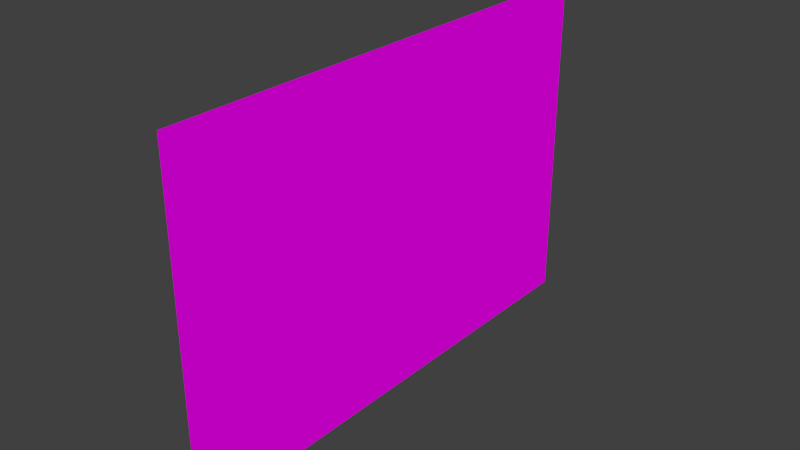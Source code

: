 # Source: hr-sky_background.blend  (saved by Blender 2.76.0; exported with 4.5.12 LTS)
import bpy
from mathutils import Matrix  # noqa: F401  (used for matrix-valued properties, if any)

bpy.ops.wm.read_factory_settings(use_empty=True)
scene = bpy.context.scene
scene.name = 'Scene'

# ---- collections
col_collection_1 = bpy.data.collections.new('Collection 1'); scene.collection.children.link(col_collection_1)

# ---- images (referenced by path relative to the original .blend; pixels are not part of the script)
import os
ASSET_DIR = os.environ.get("B2B_ASSET_DIR", "")  # directory of the original .blend (textures are referenced by path, not embedded)
HERE = os.path.dirname(os.path.abspath(__file__))  # packed textures are extracted next to this script under _unpacked/

def load_image(name, relpath, width, height, colorspace="sRGB"):
    """Load a texture the original file referenced (path relative to the .blend, or extracted next to this script)."""
    p = next((c for c in (os.path.join(HERE, relpath), os.path.join(ASSET_DIR, relpath)) if relpath and os.path.exists(c)), "")
    if p:
        img = bpy.data.images.load(p, check_existing=True)
        img.name = name
    else:  # same state as the original file: an image datablock whose file is absent (Cycles renders it pink)
        img = bpy.data.images.new(name, width, height)
        img.source = "FILE"
        img.filepath = "//" + (relpath or name)
    img.colorspace_settings.name = colorspace
    return img
img_dsc00655_jpg = load_image('dsc00655.jpg', 'dsc00655.jpg', 1024, 1024, 'sRGB')

# ---- materials (node trees are filled in below, after node groups)
mat_material_001 = bpy.data.materials.new('Material.001')
mat_material_001.alpha_threshold = 0.0
mat_material_001.roughness = 0.5

# ---- material node trees
mat_material_001.use_nodes = True; mat_material_001.node_tree.nodes.clear()
_N = mat_material_001.node_tree.nodes; _L = mat_material_001.node_tree.links
n0 = _N.new('ShaderNodeOutputMaterial'); n0.name = 'Material Output'; n0.location = (300, 300)
n1 = _N.new('ShaderNodeBsdfDiffuse'); n1.name = 'Diffuse BSDF'; n1.location = (10, 300)
n2 = _N.new('ShaderNodeTexImage'); n2.name = 'Image Texture'; n2.location = (-180, 300)
n2.width = 140
n2.image = img_dsc00655_jpg
_L.new(n1.outputs[0], n0.inputs[0])
_L.new(n2.outputs[0], n1.inputs[0])
n0.is_active_output = True

# ---- world
world_world = bpy.data.worlds.new('World'); scene.world = world_world
world_world.color = (0.05088, 0.05088, 0.05088)
world_world.use_sun_shadow = False
world_world.sun_shadow_jitter_overblur = 0.0
world_world.cycles.sampling_method = 'MANUAL'
world_world.cycles.sample_map_resolution = 256

# ---- meshes
me_plane = bpy.data.meshes.new('Plane')
me_plane.from_pydata([(-1.0, -1.484, -3.553e-15), (1.0, -1.484, 3.553e-15), (-1.0, 1.484, -3.553e-15), (1.0, 1.484, 3.553e-15)], [], [(0, 1, 3, 2)])
_uv = me_plane.uv_layers.new(name='UVMap')
_uv.uv.foreach_set('vector', [9.967e-05, 0.9999, 9.964e-05, 9.964e-05, 0.9931, 9.964e-05, 0.9931, 0.9999])
me_plane.materials.append(mat_material_001)
me_plane.use_remesh_preserve_volume = False
me_plane.use_remesh_preserve_attributes = False
me_plane.use_mirror_vertex_groups = False
me_plane.update()

# ---- objects
ob_plane = bpy.data.objects.new('Plane', me_plane)

# ---- transforms, parenting, visibility, modifiers, constraints
ob_plane.location = (0.0, 0.0, 0.0)
ob_plane.rotation_euler = (0.0, 1.571, 0.0)
ob_plane.scale = (4.546, 4.546, 4.546)
ob_plane.lineart.crease_threshold = 0.0

# ---- collection membership
col_collection_1.objects.link(ob_plane)

# ---- scene / render settings (as saved in the file)
scene.frame_start = 1; scene.frame_end = 250; scene.frame_set(1)
scene.render.engine = 'CYCLES'
scene.render.resolution_percentage = 50
scene.render.dither_intensity = 0.0
scene.cycles.use_denoising = False
scene.cycles.samples = 10
scene.cycles.sampling_pattern = 'TABULATED_SOBOL'
scene.cycles.light_sampling_threshold = 0.0
scene.cycles.use_adaptive_sampling = False
scene.cycles.use_light_tree = False
scene.cycles.blur_glossy = 0.0
scene.cycles.pixel_filter_type = 'GAUSSIAN'
scene.cycles.sample_clamp_indirect = 0.0
scene.view_settings.view_transform = 'Standard'
bpy.context.view_layer.update()

# ---- added for rendering (the .blend has no active camera and no usable light): camera, sun
cam_auto = bpy.data.cameras.new('AutoCamera')
cam_auto.lens = 50.0
cam_auto.sensor_width = 36.0
cam_auto.clip_end = 1000.0
ob_auto_camera = bpy.data.objects.new('AutoCamera', cam_auto)
scene.collection.objects.link(ob_auto_camera)
ob_auto_camera.location = (15.0522, -18.0626, 12.0417)
ob_auto_camera.rotation_euler = (1.09748, -7.21219e-08, 0.694738)
scene.camera = ob_auto_camera
light_auto_sun = bpy.data.lights.new('AutoSun', 'SUN')
light_auto_sun.energy = 3.0
light_auto_sun.angle = 0.0523599
ob_auto_sun = bpy.data.objects.new('AutoSun', light_auto_sun)
scene.collection.objects.link(ob_auto_sun)
ob_auto_sun.rotation_euler = (0.872665, 0.174533, 0.523599)
bpy.context.view_layer.update()

